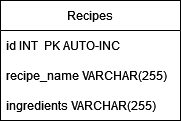

The diagram above was exported from draw.io. Its source (the exported page's mxGraphModel, read from the mxfile embedded in the PNG):
<mxGraphModel dx="745" dy="442" grid="1" gridSize="10" guides="1" tooltips="1" connect="1" arrows="1" fold="1" page="1" pageScale="1" pageWidth="827" pageHeight="1169" math="0" shadow="0">
  <root>
    <mxCell id="0" />
    <mxCell id="1" parent="0" />
    <mxCell id="wSp3oInjcdonB36RuH4i-2" value="Recipes" style="swimlane;fontStyle=0;childLayout=stackLayout;horizontal=1;startSize=30;horizontalStack=0;resizeParent=1;resizeParentMax=0;resizeLast=0;collapsible=1;marginBottom=0;" vertex="1" parent="1">
      <mxGeometry x="280" y="40" width="180" height="120" as="geometry" />
    </mxCell>
    <mxCell id="wSp3oInjcdonB36RuH4i-3" value="id INT  PK AUTO-INC" style="text;strokeColor=none;fillColor=none;align=left;verticalAlign=middle;spacingLeft=4;spacingRight=4;overflow=hidden;points=[[0,0.5],[1,0.5]];portConstraint=eastwest;rotatable=0;" vertex="1" parent="wSp3oInjcdonB36RuH4i-2">
      <mxGeometry y="30" width="180" height="30" as="geometry" />
    </mxCell>
    <mxCell id="wSp3oInjcdonB36RuH4i-4" value="recipe_name VARCHAR(255)" style="text;strokeColor=none;fillColor=none;align=left;verticalAlign=middle;spacingLeft=4;spacingRight=4;overflow=hidden;points=[[0,0.5],[1,0.5]];portConstraint=eastwest;rotatable=0;" vertex="1" parent="wSp3oInjcdonB36RuH4i-2">
      <mxGeometry y="60" width="180" height="30" as="geometry" />
    </mxCell>
    <mxCell id="wSp3oInjcdonB36RuH4i-5" value="ingredients VARCHAR(255)" style="text;strokeColor=none;fillColor=none;align=left;verticalAlign=middle;spacingLeft=4;spacingRight=4;overflow=hidden;points=[[0,0.5],[1,0.5]];portConstraint=eastwest;rotatable=0;" vertex="1" parent="wSp3oInjcdonB36RuH4i-2">
      <mxGeometry y="90" width="180" height="30" as="geometry" />
    </mxCell>
  </root>
</mxGraphModel>